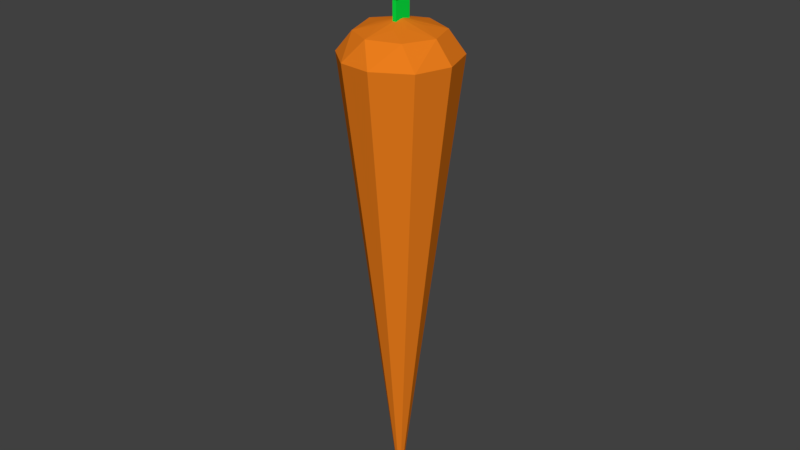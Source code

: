 # Source: Carrot.blend  (saved by Blender 2.79.0; exported with 4.5.12 LTS)
import bpy
from mathutils import Matrix  # noqa: F401  (used for matrix-valued properties, if any)

bpy.ops.wm.read_factory_settings(use_empty=True)
scene = bpy.context.scene
scene.name = 'Scene'

# ---- collections
col_collection_1 = bpy.data.collections.new('Collection 1'); scene.collection.children.link(col_collection_1)

# ---- materials (node trees are filled in below, after node groups)
mat_carrot_mat = bpy.data.materials.new('carrot Mat')
mat_carrot_mat.alpha_threshold = 0.0
mat_carrot_mat.use_transparent_shadow = False
mat_carrot_mat.diffuse_color = (0.8308, 0.2069, 0.01224, 1.0)
mat_carrot_mat.roughness = 0.5
mat_carrot_stem = bpy.data.materials.new('carrot Stem')
mat_carrot_stem.alpha_threshold = 0.0
mat_carrot_stem.use_transparent_shadow = False
mat_carrot_stem.diffuse_color = (0.003355, 0.8, 0.05803, 1.0)
mat_carrot_stem.roughness = 0.5

# ---- material node trees

# ---- world
world_world = bpy.data.worlds.new('World'); scene.world = world_world
world_world.color = (0.05088, 0.05088, 0.05088)
world_world.use_sun_shadow = False
world_world.sun_shadow_jitter_overblur = 0.0
world_world.cycles.sampling_method = 'MANUAL'

# ---- meshes
me_cone = bpy.data.meshes.new('Cone')
me_cone.from_pydata([(0.001723, 0.001423, 1.559), (0.001724, 0.001424, -0.5748), (0.001724, 0.001424, -0.5748), (0.001724, 0.001424, -0.5748), (0.001724, 0.001424, -0.5748), (0.001724, 0.001424, -0.5748), (0.001724, 0.001424, -0.5748), (0.001724, 0.001424, -0.5748), (0.001724, 0.001424, -0.5748), (0.001724, 0.001424, -0.5748), (0.001724, 0.001424, -0.5748), (0.001724, 0.001424, -0.5748), (0.001724, 0.001424, -0.5748), (0.001724, 0.001424, -0.5748), (0.001724, 0.001424, -0.5748), (0.001724, 0.001424, -0.5748), (0.001724, 0.001424, -0.5748), (0.001724, 0.001424, -0.5748), (0.001724, 0.001424, -0.5748), (0.001724, 0.001424, -0.5748), (0.001724, 0.001424, -0.5748), (0.001724, 0.001424, -0.5748), (0.001724, 0.001424, -0.5748), (0.001724, 0.001424, -0.5748), (0.001724, 0.001424, -0.5748), (0.001724, 0.001424, -0.5748), (0.001724, 0.001424, -0.5748), (0.001724, 0.001424, -0.5748), (0.001724, 0.001424, -0.5748), (0.001724, 0.001424, -0.5748), (0.001724, 0.001424, -0.5748), (0.001724, 0.001424, -0.5748), (0.001724, 0.001424, -0.5748), (0.3095, 0.5415, -0.4407), (0.6168, 0.1238, -0.4388), (0.5145, -0.3412, -0.4418), (0.2364, -0.5651, -0.4396), (-0.1186, -0.6035, -0.4418), (-0.4893, -0.3797, -0.4407), (-0.6115, 0.001424, -0.4396), (-0.4893, 0.3826, -0.4407), (-0.1186, 0.6063, -0.4418), (-0.4491, -0.02553, -0.5315), (0.4607, 0.09267, -0.5323), (0.3251, -0.3082, -0.5313), (-0.3364, 0.3012, -0.5314), (-0.2982, -0.3367, -0.5313), (0.04251, -0.4506, -0.5314), (0.001724, 0.001424, -0.5748), (0.001724, 0.001424, -0.5748), (0.001724, 0.001424, -0.5748), (0.001724, 0.001424, -0.5748), (0.001724, 0.001424, -0.5748), (0.001724, 0.001424, -0.5748), (0.001724, 0.001424, -0.5748), (0.001724, 0.001424, -0.5748), (0.001724, 0.001424, -0.5748), (0.001724, 0.001424, -0.5748), (0.001724, 0.001424, -0.5748), (0.001724, 0.001424, -0.5748), (0.001724, 0.001424, -0.5748), (0.001724, 0.001424, -0.5748), (0.001724, 0.001424, -0.5748), (0.001724, 0.001424, -0.5748), (0.001724, 0.001424, -0.5748), (0.001724, 0.001424, -0.5748), (0.001724, 0.001424, -0.5748), (0.001724, 0.001424, -0.5748), (0.001724, 0.001424, -0.5748), (0.001724, 0.001424, -0.5748), (0.001724, 0.001424, -0.5748), (0.001724, 0.001424, -0.5748), (0.001724, 0.001424, -0.5748), (0.001724, 0.001424, -0.5748), (0.001724, 0.001424, -0.5748), (0.001724, 0.001424, -0.5748), (0.001724, 0.001424, -0.5748), (0.001724, 0.001424, -0.5748), (0.001724, 0.001424, -0.5748), (0.001724, 0.001424, -0.5748), (0.1245, -0.1824, -0.553), (-0.1821, 0.1242, -0.553), (0.08633, 0.2057, -0.553), (-0.1211, 0.1852, -0.553), (0.1581, 0.1578, -0.553), (-0.08288, -0.2028, -0.553), (0.1855, 0.1242, -0.553), (-0.1546, -0.1549, -0.553), (-0.1821, -0.1214, -0.553), (0.206, -0.08318, -0.553), (0.1855, -0.1214, -0.553), (-0.2025, 0.08603, -0.553), (-0.1923, 0.1051, -0.553), (0.1718, -0.1382, -0.553), (0.1958, -0.1023, -0.553), (-0.1923, -0.1023, -0.553), (-0.1684, -0.1382, -0.553), (0.1958, 0.1051, -0.553), (-0.102, -0.1926, -0.553), (0.1718, 0.141, -0.553), (0.2474, 0.3691, -0.5312), (-0.102, 0.1955, -0.553), (0.1054, 0.1955, -0.553), (-0.1684, 0.141, -0.553), (0.01597, 0.4586, -0.5314), (0.1054, -0.1926, -0.553), (0.01918, 0.1095, -0.6423), (0.01918, 0.1095, 0.4033), (0.01918, -0.08704, -0.6423), (0.01918, -0.08704, 0.4033), (-0.02247, 0.1095, -0.6423), (-0.02247, 0.1095, 0.4033), (-0.02247, -0.08704, -0.6423), (-0.02247, -0.08704, 0.4033), (-0.1829, 0.0312, -0.7935), (-0.2037, -0.1653, -0.7935), (-0.2245, 0.0312, -0.7935), (-0.02114, 0.1712, -0.8748), (-0.04196, 0.3677, -0.8748), (-0.06279, 0.1712, -0.8748), (0.1954, -0.09247, -1.038)], [], [(105, 15, 61), (104, 2, 48), (103, 29, 75), (47, 16, 62), (104, 3, 49), (45, 30, 76), (47, 17, 63), (102, 4, 50), (101, 31, 77), (47, 18, 64), (100, 5, 51), (104, 32, 78), (99, 6, 52), (104, 1, 79), (98, 20, 66), (97, 7, 53), (43, 8, 54), (96, 22, 68), (43, 9, 55), (95, 23, 69), (43, 10, 56), (42, 24, 70), (43, 11, 57), (42, 25, 71), (94, 12, 58), (42, 26, 72), (93, 13, 59), (92, 28, 74), (91, 74, 27), (45, 81, 92), (44, 60, 13), (42, 73, 26), (90, 59, 12), (42, 72, 25), (89, 58, 11), (44, 90, 94), (42, 71, 24), (43, 57, 10), (42, 70, 23), (43, 56, 9), (88, 69, 22), (46, 42, 95), (43, 55, 8), (87, 68, 21), (46, 88, 96), (43, 54, 7), (46, 67, 20), (86, 53, 6), (85, 66, 19), (104, 79, 32), (84, 52, 5), (43, 86, 99), (47, 65, 18), (104, 78, 31), (100, 51, 4), (47, 64, 17), (83, 77, 30), (45, 104, 101), (82, 50, 3), (47, 63, 16), (45, 76, 29), (104, 49, 2), (47, 62, 15), (81, 75, 28), (104, 48, 1), (37, 46, 47), (33, 43, 100), (35, 43, 34), (41, 45, 40), (41, 104, 45), (33, 100, 104), (37, 47, 36), (38, 42, 46), (40, 42, 39), (40, 45, 42), (80, 61, 14), (44, 47, 105), (40, 0, 41), (39, 0, 40), (38, 0, 39), (37, 0, 38), (36, 0, 37), (35, 0, 36), (34, 0, 35), (33, 0, 34), (41, 0, 33), (105, 47, 15), (19, 65, 47, 85), (10, 57, 11, 58, 12, 59, 13, 60, 14, 61, 15, 62, 16, 63, 17, 64, 18, 65, 19, 66, 20, 67, 21, 68, 22, 69, 23, 70, 24, 71, 25, 72, 26, 73, 27, 74, 28, 75, 29, 76, 30, 77, 31, 78, 32, 79, 1, 48, 2, 49, 3, 50, 4, 51, 5, 52, 6, 53, 7, 54, 8, 55, 9, 56), (103, 45, 29), (104, 82, 3), (45, 83, 30), (102, 100, 4), (101, 104, 31), (100, 84, 5), (21, 67, 46, 87), (99, 86, 6), (98, 46, 20), (97, 43, 7), (27, 73, 42, 91), (96, 88, 22), (95, 42, 23), (43, 89, 11), (94, 90, 12), (93, 44, 13), (14, 60, 44, 80), (89, 43, 44, 94), (92, 81, 28), (91, 92, 74), (45, 92, 91), (42, 45, 91), (90, 93, 59), (44, 93, 90), (89, 94, 58), (82, 104, 100, 102), (88, 95, 69), (46, 95, 88), (87, 96, 68), (46, 96, 87), (86, 97, 53), (43, 97, 86), (85, 98, 66), (46, 98, 85), (84, 99, 52), (43, 99, 84), (47, 46, 85), (100, 43, 84), (83, 101, 77), (45, 101, 83), (82, 102, 50), (81, 103, 75), (45, 103, 81), (35, 44, 43), (38, 39, 42), (36, 47, 44), (41, 33, 104), (35, 36, 44), (37, 38, 46), (33, 34, 43), (80, 105, 61), (44, 105, 80), (112, 115, 108), (114, 118, 116), (115, 119, 117), (117, 120, 118), (112, 108, 109, 113), (110, 112, 113, 111), (106, 110, 111, 107), (114, 116, 110, 106), (111, 113, 109, 107), (117, 118, 114, 115), (114, 106, 108, 115), (116, 115, 112, 110), (119, 115, 116, 118), (117, 119, 120), (119, 118, 120), (108, 106, 107, 109)])
me_cone.polygons.foreach_set('material_index', [0, 0, 0, 0, 0, 0, 0, 0, 0, 0, 0, 0, 0, 0, 0, 0, 0, 0, 0, 0, 0, 0, 0, 0, 0, 0, 0, 0, 0, 0, 0, 0, 0, 0, 0, 0, 0, 0, 0, 0, 0, 0, 0, 0, 0, 0, 0, 0, 0, 0, 0, 0, 0, 0, 0, 0, 0, 0, 0, 0, 0, 0, 0, 0, 0, 0, 0, 0, 0, 0, 0, 0, 0, 0, 0, 0, 0, 0, 0, 0, 0, 0, 0, 0, 0, 0, 0, 0, 0, 0, 0, 0, 0, 0, 0, 0, 0, 0, 0, 0, 0, 0, 0, 0, 0, 0, 0, 0, 0, 0, 0, 0, 0, 0, 0, 0, 0, 0, 0, 0, 0, 0, 0, 0, 0, 0, 0, 0, 0, 0, 0, 0, 0, 0, 0, 0, 0, 0, 0, 0, 0, 1, 1, 1, 1, 1, 1, 1, 1, 1, 1, 1, 1, 1, 1, 1, 1])
me_cone.materials.append(mat_carrot_mat)
me_cone.materials.append(mat_carrot_stem)
me_cone.use_remesh_preserve_volume = False
me_cone.use_remesh_preserve_attributes = False
me_cone.use_mirror_vertex_groups = False
me_cone.update()

# ---- objects
ob_cone = bpy.data.objects.new('Cone', me_cone)

# ---- transforms, parenting, visibility, modifiers, constraints
ob_cone.location = (0.0003651, -0.0003016, 0.5421)
ob_cone.rotation_euler = (-2.687e-07, 3.142, 1.175e-14)
ob_cone.scale = (0.2118, 0.2118, 0.547)
ob_cone.lineart.crease_threshold = 0.0

# ---- collection membership
col_collection_1.objects.link(ob_cone)

# ---- scene / render settings (as saved in the file)
scene.frame_start = 1; scene.frame_end = 250; scene.frame_set(1)
scene.render.engine = 'BLENDER_EEVEE_NEXT'
scene.render.resolution_percentage = 50
scene.render.dither_intensity = 0.0
scene.cycles.use_denoising = False
scene.cycles.samples = 128
scene.cycles.sampling_pattern = 'TABULATED_SOBOL'
scene.cycles.use_adaptive_sampling = False
scene.cycles.use_light_tree = False
scene.cycles.blur_glossy = 0.0
scene.cycles.sample_clamp_indirect = 0.0
scene.view_settings.view_transform = 'Standard'
bpy.context.view_layer.update()

# ---- added for rendering (the .blend has no active camera and no usable light): camera, sun
cam_auto = bpy.data.cameras.new('AutoCamera')
cam_auto.lens = 50.0
cam_auto.sensor_width = 36.0
cam_auto.clip_end = 1000.0
ob_auto_camera = bpy.data.objects.new('AutoCamera', cam_auto)
scene.collection.objects.link(ob_auto_camera)
ob_auto_camera.location = (1.35677, -1.62835, 1.48511)
ob_auto_camera.rotation_euler = (1.09748, -7.21219e-08, 0.694738)
scene.camera = ob_auto_camera
light_auto_sun = bpy.data.lights.new('AutoSun', 'SUN')
light_auto_sun.energy = 3.0
light_auto_sun.angle = 0.0523599
ob_auto_sun = bpy.data.objects.new('AutoSun', light_auto_sun)
scene.collection.objects.link(ob_auto_sun)
ob_auto_sun.rotation_euler = (0.872665, 0.174533, 0.523599)
bpy.context.view_layer.update()
